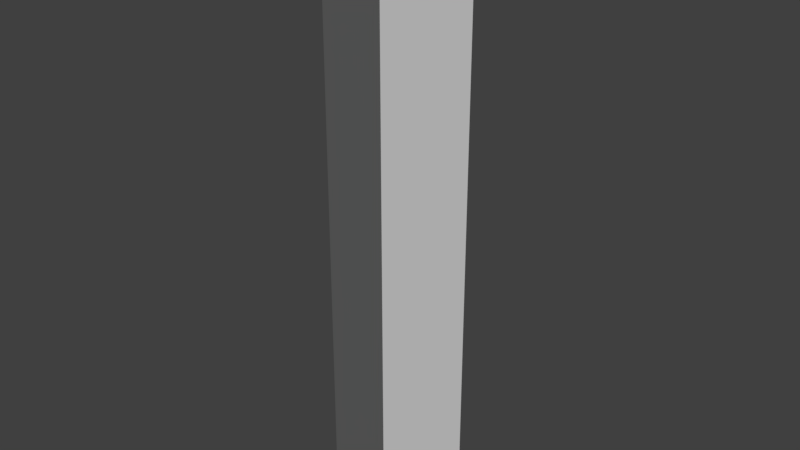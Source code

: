 # Source: ElevatorRail.blend  (saved by Blender 2.79.0; exported with 4.5.12 LTS)
import bpy
from mathutils import Matrix  # noqa: F401  (used for matrix-valued properties, if any)

bpy.ops.wm.read_factory_settings(use_empty=True)
scene = bpy.context.scene
scene.name = 'Scene'

# ---- collections
col_collection_1 = bpy.data.collections.new('Collection 1'); scene.collection.children.link(col_collection_1)

# ---- materials (node trees are filled in below, after node groups)
mat_material_001 = bpy.data.materials.new('Material.001')
mat_material_001.alpha_threshold = 0.0
mat_material_001.use_transparent_shadow = False
mat_material_001.diffuse_color = (0.1193, 0.1193, 0.1193, 1.0)
mat_material_001.roughness = 0.5
mat_material_003 = bpy.data.materials.new('Material.003')
mat_material_003.alpha_threshold = 0.0
mat_material_003.use_transparent_shadow = False
mat_material_003.roughness = 0.5

# ---- material node trees

# ---- world
world_world = bpy.data.worlds.new('World'); scene.world = world_world
world_world.color = (0.05088, 0.05088, 0.05088)
world_world.use_sun_shadow = False
world_world.sun_shadow_jitter_overblur = 0.0
world_world.cycles.sampling_method = 'MANUAL'

# ---- meshes
me_cube_001 = bpy.data.meshes.new('Cube.001')
me_cube_001.from_pydata([(0.5, 0.5, 4.0), (0.5, 0.5, 0.0), (0.5, -0.5, 4.0), (0.5, -0.5, 0.0), (0.0, 0.5, 4.0), (0.0, 0.5, 0.0), (0.0, -0.5, 4.0), (0.0, -0.5, 0.0), (0.5, -0.5, 4.5), (0.0, -0.5, 4.5), (0.5, 0.5, 4.5), (0.0, 0.5, 4.5), (0.0, -0.5, -0.5), (0.5, -0.5, -0.5), (0.5, 0.5, -0.5), (0.0, 0.5, -0.5)], [], [(1, 3, 13, 14), (5, 4, 0, 1), (7, 6, 4, 5), (3, 2, 6, 7), (0, 4, 11, 10), (1, 0, 2, 3), (10, 11, 9, 8), (2, 0, 10, 8), (6, 2, 8, 9), (4, 6, 9, 11), (15, 14, 13, 12), (5, 1, 14, 15), (3, 7, 12, 13), (7, 5, 15, 12)])
me_cube_001.polygons.foreach_set('material_index', [1, 0, 1, 0, 0, 1, 0, 1, 0, 1, 0, 0, 0, 1])
_uv = me_cube_001.uv_layers.new(name='UVMap')
_uv.uv.foreach_set('vector', [7.302e-07, 2.5, 1.0, 2.5, 1.0, 3.0, 9.09e-07, 3.0, 0.0, 0.0, 1.0, 0.0, 1.0, 1.0, 0.0, 1.0, 3.278e-07, 2.5, -3.576e-07, -1.5, 1.0, -1.5, 1.0, 2.5, 0.0, 0.0, 1.0, 0.0, 1.0, 1.0, 0.0, 1.0, 0.0, 0.0, 1.0, 0.0, 1.0, 1.0, 0.0, 1.0, 7.302e-07, 2.5, -7.6e-07, -1.5, 1.0, -1.5, 1.0, 2.5, 0.0, 0.0, 1.0, 0.0, 1.0, 1.0, 0.0, 1.0, 1.0, -1.5, -7.6e-07, -1.5, -9.984e-07, -2.0, 1.0, -2.0, 0.0, 0.0, 1.0, 0.0, 1.0, 1.0, 0.0, 1.0, 1.0, -1.5, -3.576e-07, -1.5, -4.768e-07, -2.0, 1.0, -2.0, 0.0, 0.0, 1.0, 0.0, 1.0, 1.0, 0.0, 1.0, 0.0, 0.0, 1.0, 0.0, 1.0, 1.0, 0.0, 1.0, 0.0, 0.0, 1.0, 0.0, 1.0, 1.0, 0.0, 1.0, 3.278e-07, 2.5, 1.0, 2.5, 1.0, 3.0, 4.172e-07, 3.0])
me_cube_001.materials.append(mat_material_001)
me_cube_001.materials.append(mat_material_003)
me_cube_001.use_remesh_preserve_volume = False
me_cube_001.use_remesh_preserve_attributes = False
me_cube_001.use_mirror_vertex_groups = False
me_cube_001.update()

# ---- objects
ob_cube = bpy.data.objects.new('Cube', me_cube_001)

# ---- transforms, parenting, visibility, modifiers, constraints
ob_cube.location = (0.0, 0.0, 0.0)
ob_cube.lineart.crease_threshold = 0.0

# ---- collection membership
col_collection_1.objects.link(ob_cube)

# ---- scene / render settings (as saved in the file)
scene.frame_start = 1; scene.frame_end = 250; scene.frame_set(1)
scene.render.engine = 'BLENDER_EEVEE_NEXT'
scene.render.resolution_percentage = 50
scene.render.dither_intensity = 0.0
scene.cycles.use_denoising = False
scene.cycles.samples = 128
scene.cycles.sampling_pattern = 'TABULATED_SOBOL'
scene.cycles.use_adaptive_sampling = False
scene.cycles.use_light_tree = False
scene.cycles.blur_glossy = 0.0
scene.cycles.sample_clamp_indirect = 0.0
scene.view_settings.view_transform = 'Standard'
bpy.context.view_layer.update()

# ---- added for rendering (the .blend has no active camera and no usable light): camera, sun
cam_auto = bpy.data.cameras.new('AutoCamera')
cam_auto.lens = 50.0
cam_auto.sensor_width = 36.0
cam_auto.clip_end = 1000.0
ob_auto_camera = bpy.data.objects.new('AutoCamera', cam_auto)
scene.collection.objects.link(ob_auto_camera)
ob_auto_camera.location = (4.99037, -5.68844, 5.79229)
ob_auto_camera.rotation_euler = (1.09748, -7.21219e-08, 0.694738)
scene.camera = ob_auto_camera
light_auto_sun = bpy.data.lights.new('AutoSun', 'SUN')
light_auto_sun.energy = 3.0
light_auto_sun.angle = 0.0523599
ob_auto_sun = bpy.data.objects.new('AutoSun', light_auto_sun)
scene.collection.objects.link(ob_auto_sun)
ob_auto_sun.rotation_euler = (0.872665, 0.174533, 0.523599)
bpy.context.view_layer.update()
